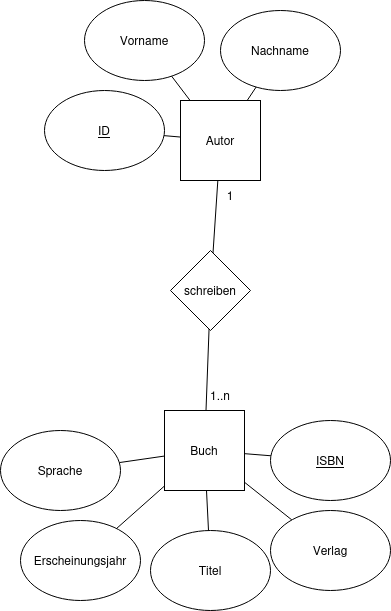

The diagram above was exported from draw.io. Its source (the exported page's mxGraphModel, read from the mxfile embedded in the PNG):
<mxGraphModel dx="1732" dy="956" grid="1" gridSize="10" guides="1" tooltips="1" connect="1" arrows="1" fold="1" page="1" pageScale="1" pageWidth="827" pageHeight="1169" math="0" shadow="0">
  <root>
    <mxCell id="0" />
    <mxCell id="1" parent="0" />
    <mxCell id="PsI4eRc8bn1DQPcn43lj-1" parent="1" style="whiteSpace=wrap;html=1;aspect=fixed;" value="Autor" vertex="1">
      <mxGeometry height="80" width="80" x="390" y="460" as="geometry" />
    </mxCell>
    <mxCell id="PsI4eRc8bn1DQPcn43lj-2" parent="1" style="whiteSpace=wrap;html=1;aspect=fixed;" value="Buch" vertex="1">
      <mxGeometry height="80" width="80" x="374" y="770" as="geometry" />
    </mxCell>
    <mxCell id="PsI4eRc8bn1DQPcn43lj-3" parent="1" style="rhombus;whiteSpace=wrap;html=1;" value="schreiben" vertex="1">
      <mxGeometry height="80" width="80" x="380" y="610" as="geometry" />
    </mxCell>
    <mxCell id="PsI4eRc8bn1DQPcn43lj-4" parent="1" style="ellipse;whiteSpace=wrap;html=1;" value="&lt;u&gt;ID&lt;/u&gt;" vertex="1">
      <mxGeometry height="80" width="120" x="254" y="450" as="geometry" />
    </mxCell>
    <mxCell id="PsI4eRc8bn1DQPcn43lj-5" parent="1" style="ellipse;whiteSpace=wrap;html=1;" value="Vorname" vertex="1">
      <mxGeometry height="80" width="120" x="294" y="360" as="geometry" />
    </mxCell>
    <mxCell id="PsI4eRc8bn1DQPcn43lj-6" parent="1" style="ellipse;whiteSpace=wrap;html=1;" value="Nachname" vertex="1">
      <mxGeometry height="80" width="120" x="430" y="370" as="geometry" />
    </mxCell>
    <mxCell id="PsI4eRc8bn1DQPcn43lj-7" parent="1" style="ellipse;whiteSpace=wrap;html=1;" value="&lt;u&gt;ISBN&lt;/u&gt;" vertex="1">
      <mxGeometry height="80" width="120" x="480" y="780" as="geometry" />
    </mxCell>
    <mxCell id="PsI4eRc8bn1DQPcn43lj-8" parent="1" style="ellipse;whiteSpace=wrap;html=1;" value="Titel" vertex="1">
      <mxGeometry height="80" width="120" x="360" y="890" as="geometry" />
    </mxCell>
    <mxCell id="PsI4eRc8bn1DQPcn43lj-9" parent="1" style="ellipse;whiteSpace=wrap;html=1;" value="Erscheinungsjahr" vertex="1">
      <mxGeometry height="80" width="120" x="230" y="880" as="geometry" />
    </mxCell>
    <mxCell id="PsI4eRc8bn1DQPcn43lj-10" parent="1" style="ellipse;whiteSpace=wrap;html=1;" value="Verlag" vertex="1">
      <mxGeometry height="80" width="120" x="480" y="870" as="geometry" />
    </mxCell>
    <mxCell id="PsI4eRc8bn1DQPcn43lj-11" parent="1" style="ellipse;whiteSpace=wrap;html=1;" value="Sprache" vertex="1">
      <mxGeometry height="80" width="120" x="210" y="790" as="geometry" />
    </mxCell>
    <mxCell id="PsI4eRc8bn1DQPcn43lj-12" edge="1" parent="1" source="PsI4eRc8bn1DQPcn43lj-3" style="endArrow=none;html=1;rounded=0;" target="PsI4eRc8bn1DQPcn43lj-1" value="">
      <mxGeometry height="50" relative="1" width="50" as="geometry">
        <mxPoint x="100" y="330" as="sourcePoint" />
        <mxPoint x="150" y="280" as="targetPoint" />
      </mxGeometry>
    </mxCell>
    <mxCell id="PsI4eRc8bn1DQPcn43lj-13" edge="1" parent="1" source="PsI4eRc8bn1DQPcn43lj-2" style="endArrow=none;html=1;rounded=0;" target="PsI4eRc8bn1DQPcn43lj-3" value="">
      <mxGeometry height="50" relative="1" width="50" as="geometry">
        <mxPoint x="30" y="320" as="sourcePoint" />
        <mxPoint x="80" y="270" as="targetPoint" />
      </mxGeometry>
    </mxCell>
    <mxCell id="PsI4eRc8bn1DQPcn43lj-14" edge="1" parent="1" source="PsI4eRc8bn1DQPcn43lj-11" style="endArrow=none;html=1;rounded=0;" target="PsI4eRc8bn1DQPcn43lj-2" value="">
      <mxGeometry height="50" relative="1" width="50" as="geometry">
        <mxPoint x="260" y="463" as="sourcePoint" />
        <mxPoint x="274" y="310" as="targetPoint" />
      </mxGeometry>
    </mxCell>
    <mxCell id="PsI4eRc8bn1DQPcn43lj-15" edge="1" parent="1" source="PsI4eRc8bn1DQPcn43lj-10" style="endArrow=none;html=1;rounded=0;" target="PsI4eRc8bn1DQPcn43lj-2" value="">
      <mxGeometry height="50" relative="1" width="50" as="geometry">
        <mxPoint x="260" y="603" as="sourcePoint" />
        <mxPoint x="274" y="450" as="targetPoint" />
      </mxGeometry>
    </mxCell>
    <mxCell id="PsI4eRc8bn1DQPcn43lj-16" edge="1" parent="1" source="PsI4eRc8bn1DQPcn43lj-2" style="endArrow=none;html=1;rounded=0;" target="PsI4eRc8bn1DQPcn43lj-9" value="">
      <mxGeometry height="50" relative="1" width="50" as="geometry">
        <mxPoint x="270" y="433" as="sourcePoint" />
        <mxPoint x="284" y="280" as="targetPoint" />
      </mxGeometry>
    </mxCell>
    <mxCell id="PsI4eRc8bn1DQPcn43lj-17" edge="1" parent="1" source="PsI4eRc8bn1DQPcn43lj-2" style="endArrow=none;html=1;rounded=0;" target="PsI4eRc8bn1DQPcn43lj-7" value="">
      <mxGeometry height="50" relative="1" width="50" as="geometry">
        <mxPoint x="320" y="483" as="sourcePoint" />
        <mxPoint x="334" y="330" as="targetPoint" />
      </mxGeometry>
    </mxCell>
    <mxCell id="PsI4eRc8bn1DQPcn43lj-18" edge="1" parent="1" source="PsI4eRc8bn1DQPcn43lj-2" style="endArrow=none;html=1;rounded=0;" target="PsI4eRc8bn1DQPcn43lj-8" value="">
      <mxGeometry height="50" relative="1" width="50" as="geometry">
        <mxPoint x="500" y="463" as="sourcePoint" />
        <mxPoint x="514" y="310" as="targetPoint" />
      </mxGeometry>
    </mxCell>
    <mxCell id="PsI4eRc8bn1DQPcn43lj-19" edge="1" parent="1" source="PsI4eRc8bn1DQPcn43lj-1" style="endArrow=none;html=1;rounded=0;" target="PsI4eRc8bn1DQPcn43lj-6" value="">
      <mxGeometry height="50" relative="1" width="50" as="geometry">
        <mxPoint x="580" y="596" as="sourcePoint" />
        <mxPoint x="1002" y="390" as="targetPoint" />
      </mxGeometry>
    </mxCell>
    <mxCell id="PsI4eRc8bn1DQPcn43lj-20" edge="1" parent="1" source="PsI4eRc8bn1DQPcn43lj-1" style="endArrow=none;html=1;rounded=0;" target="PsI4eRc8bn1DQPcn43lj-5" value="">
      <mxGeometry height="50" relative="1" width="50" as="geometry">
        <mxPoint x="540" y="556" as="sourcePoint" />
        <mxPoint x="962" y="350" as="targetPoint" />
      </mxGeometry>
    </mxCell>
    <mxCell id="PsI4eRc8bn1DQPcn43lj-21" edge="1" parent="1" source="PsI4eRc8bn1DQPcn43lj-1" style="endArrow=none;html=1;rounded=0;" target="PsI4eRc8bn1DQPcn43lj-4" value="">
      <mxGeometry height="50" relative="1" width="50" as="geometry">
        <mxPoint x="530" y="616" as="sourcePoint" />
        <mxPoint x="952" y="410" as="targetPoint" />
      </mxGeometry>
    </mxCell>
    <mxCell id="PsI4eRc8bn1DQPcn43lj-22" parent="1" style="text;html=1;whiteSpace=wrap;strokeColor=none;fillColor=none;align=center;verticalAlign=middle;rounded=0;" value="1" vertex="1">
      <mxGeometry height="30" width="60" x="410" y="540" as="geometry" />
    </mxCell>
    <mxCell id="PsI4eRc8bn1DQPcn43lj-23" parent="1" style="text;html=1;whiteSpace=wrap;strokeColor=none;fillColor=none;align=center;verticalAlign=middle;rounded=0;" value="1..n" vertex="1">
      <mxGeometry height="30" width="60" x="400" y="740" as="geometry" />
    </mxCell>
  </root>
</mxGraphModel>